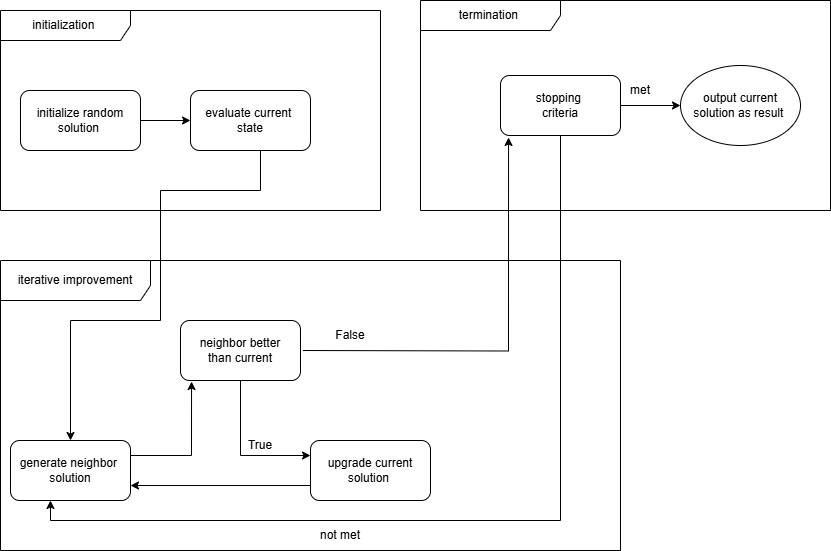

The diagram above was exported from draw.io. Its source (the exported page's mxGraphModel, read from the mxfile embedded in the PNG):
<mxGraphModel dx="1120" dy="518" grid="1" gridSize="10" guides="1" tooltips="1" connect="1" arrows="1" fold="1" page="1" pageScale="1" pageWidth="850" pageHeight="1100" math="0" shadow="0">
  <root>
    <mxCell id="0" />
    <mxCell id="1" parent="0" />
    <mxCell id="ltUH0FHAanTVnoW9bJoI-1" value="iterative improvement" style="shape=umlFrame;whiteSpace=wrap;html=1;pointerEvents=0;width=150;height=40;" parent="1" vertex="1">
      <mxGeometry x="10" y="410" width="620" height="290" as="geometry" />
    </mxCell>
    <mxCell id="ltUH0FHAanTVnoW9bJoI-2" value="termination&amp;nbsp;" style="shape=umlFrame;whiteSpace=wrap;html=1;pointerEvents=0;width=140;height=30;" parent="1" vertex="1">
      <mxGeometry x="430" y="150" width="410" height="210" as="geometry" />
    </mxCell>
    <mxCell id="ltUH0FHAanTVnoW9bJoI-3" value="initialization&amp;nbsp;" style="shape=umlFrame;whiteSpace=wrap;html=1;pointerEvents=0;width=130;height=30;" parent="1" vertex="1">
      <mxGeometry x="10" y="160" width="380" height="200" as="geometry" />
    </mxCell>
    <mxCell id="ltUH0FHAanTVnoW9bJoI-11" style="edgeStyle=orthogonalEdgeStyle;rounded=0;orthogonalLoop=1;jettySize=auto;html=1;exitX=0;exitY=0.75;exitDx=0;exitDy=0;entryX=1;entryY=0.75;entryDx=0;entryDy=0;" parent="1" source="ltUH0FHAanTVnoW9bJoI-6" target="ltUH0FHAanTVnoW9bJoI-10" edge="1">
      <mxGeometry relative="1" as="geometry" />
    </mxCell>
    <mxCell id="ltUH0FHAanTVnoW9bJoI-6" value="upgrade current solution&amp;nbsp;" style="rounded=1;whiteSpace=wrap;html=1;" parent="1" vertex="1">
      <mxGeometry x="320" y="590" width="120" height="60" as="geometry" />
    </mxCell>
    <mxCell id="ltUH0FHAanTVnoW9bJoI-33" style="edgeStyle=orthogonalEdgeStyle;rounded=0;orthogonalLoop=1;jettySize=auto;html=1;exitX=0.25;exitY=1;exitDx=0;exitDy=0;entryX=0.5;entryY=0;entryDx=0;entryDy=0;" parent="1" source="ltUH0FHAanTVnoW9bJoI-9" target="ltUH0FHAanTVnoW9bJoI-10" edge="1">
      <mxGeometry relative="1" as="geometry">
        <Array as="points">
          <mxPoint x="270" y="300" />
          <mxPoint x="270" y="340" />
          <mxPoint x="170" y="340" />
          <mxPoint x="170" y="470" />
          <mxPoint x="80" y="470" />
        </Array>
      </mxGeometry>
    </mxCell>
    <mxCell id="ltUH0FHAanTVnoW9bJoI-9" value="evaluate current&amp;nbsp;&lt;div&gt;state&lt;/div&gt;" style="rounded=1;whiteSpace=wrap;html=1;" parent="1" vertex="1">
      <mxGeometry x="200" y="240" width="120" height="60" as="geometry" />
    </mxCell>
    <mxCell id="ltUH0FHAanTVnoW9bJoI-13" style="edgeStyle=orthogonalEdgeStyle;rounded=0;orthogonalLoop=1;jettySize=auto;html=1;exitX=1;exitY=0.25;exitDx=0;exitDy=0;entryX=0.092;entryY=1.017;entryDx=0;entryDy=0;entryPerimeter=0;" parent="1" source="ltUH0FHAanTVnoW9bJoI-10" target="dXNpjJKOUwevytuWMjG7-5" edge="1">
      <mxGeometry relative="1" as="geometry">
        <mxPoint x="187.5" y="500" as="targetPoint" />
      </mxGeometry>
    </mxCell>
    <mxCell id="ltUH0FHAanTVnoW9bJoI-10" value="generate neighbor&amp;nbsp;&lt;div&gt;solution&lt;/div&gt;" style="rounded=1;whiteSpace=wrap;html=1;" parent="1" vertex="1">
      <mxGeometry x="20" y="590" width="120" height="60" as="geometry" />
    </mxCell>
    <mxCell id="ltUH0FHAanTVnoW9bJoI-16" style="edgeStyle=orthogonalEdgeStyle;rounded=0;orthogonalLoop=1;jettySize=auto;html=1;exitX=0.5;exitY=1;exitDx=0;exitDy=0;entryX=0;entryY=0.25;entryDx=0;entryDy=0;" parent="1" source="dXNpjJKOUwevytuWMjG7-5" target="ltUH0FHAanTVnoW9bJoI-6" edge="1">
      <mxGeometry relative="1" as="geometry">
        <mxPoint x="250" y="550" as="sourcePoint" />
      </mxGeometry>
    </mxCell>
    <mxCell id="ltUH0FHAanTVnoW9bJoI-21" style="edgeStyle=orthogonalEdgeStyle;rounded=0;orthogonalLoop=1;jettySize=auto;html=1;exitX=1;exitY=0.5;exitDx=0;exitDy=0;entryX=0.067;entryY=1.033;entryDx=0;entryDy=0;entryPerimeter=0;" parent="1" target="dXNpjJKOUwevytuWMjG7-3" edge="1">
      <mxGeometry relative="1" as="geometry">
        <mxPoint x="312.5" y="500" as="sourcePoint" />
        <mxPoint x="500" y="255" as="targetPoint" />
      </mxGeometry>
    </mxCell>
    <mxCell id="ltUH0FHAanTVnoW9bJoI-17" value="True" style="text;html=1;whiteSpace=wrap;strokeColor=none;fillColor=none;align=center;verticalAlign=middle;rounded=0;" parent="1" vertex="1">
      <mxGeometry x="240" y="580" width="60" height="30" as="geometry" />
    </mxCell>
    <mxCell id="ltUH0FHAanTVnoW9bJoI-20" value="False" style="text;html=1;whiteSpace=wrap;strokeColor=none;fillColor=none;align=center;verticalAlign=middle;rounded=0;" parent="1" vertex="1">
      <mxGeometry x="330" y="470" width="60" height="30" as="geometry" />
    </mxCell>
    <mxCell id="ltUH0FHAanTVnoW9bJoI-32" style="edgeStyle=orthogonalEdgeStyle;rounded=0;orthogonalLoop=1;jettySize=auto;html=1;exitX=1;exitY=0.5;exitDx=0;exitDy=0;entryX=0;entryY=0.5;entryDx=0;entryDy=0;" parent="1" source="ltUH0FHAanTVnoW9bJoI-23" target="ltUH0FHAanTVnoW9bJoI-9" edge="1">
      <mxGeometry relative="1" as="geometry" />
    </mxCell>
    <mxCell id="ltUH0FHAanTVnoW9bJoI-23" value="initialize random solution&amp;nbsp;" style="rounded=1;whiteSpace=wrap;html=1;" parent="1" vertex="1">
      <mxGeometry x="30" y="240" width="120" height="60" as="geometry" />
    </mxCell>
    <mxCell id="ltUH0FHAanTVnoW9bJoI-31" style="edgeStyle=orthogonalEdgeStyle;rounded=0;orthogonalLoop=1;jettySize=auto;html=1;exitX=1;exitY=0.5;exitDx=0;exitDy=0;entryX=0;entryY=0.5;entryDx=0;entryDy=0;" parent="1" edge="1">
      <mxGeometry relative="1" as="geometry">
        <mxPoint x="625" y="255" as="sourcePoint" />
        <mxPoint x="690" y="255" as="targetPoint" />
      </mxGeometry>
    </mxCell>
    <mxCell id="ltUH0FHAanTVnoW9bJoI-27" style="edgeStyle=orthogonalEdgeStyle;rounded=0;orthogonalLoop=1;jettySize=auto;html=1;entryX=0.333;entryY=1;entryDx=0;entryDy=0;entryPerimeter=0;exitX=0.5;exitY=1;exitDx=0;exitDy=0;" parent="1" source="dXNpjJKOUwevytuWMjG7-3" target="ltUH0FHAanTVnoW9bJoI-10" edge="1">
      <mxGeometry relative="1" as="geometry">
        <mxPoint x="562.5" y="305" as="sourcePoint" />
        <Array as="points">
          <mxPoint x="570" y="670" />
          <mxPoint x="60" y="670" />
        </Array>
      </mxGeometry>
    </mxCell>
    <mxCell id="ltUH0FHAanTVnoW9bJoI-28" value="not met" style="text;html=1;whiteSpace=wrap;strokeColor=none;fillColor=none;align=center;verticalAlign=middle;rounded=0;" parent="1" vertex="1">
      <mxGeometry x="320" y="670" width="60" height="30" as="geometry" />
    </mxCell>
    <mxCell id="ltUH0FHAanTVnoW9bJoI-29" value="met" style="text;html=1;whiteSpace=wrap;strokeColor=none;fillColor=none;align=center;verticalAlign=middle;rounded=0;" parent="1" vertex="1">
      <mxGeometry x="620" y="225" width="60" height="30" as="geometry" />
    </mxCell>
    <mxCell id="dXNpjJKOUwevytuWMjG7-2" value="output current solution as result&amp;nbsp;" style="ellipse;whiteSpace=wrap;html=1;" vertex="1" parent="1">
      <mxGeometry x="690" y="215" width="120" height="80" as="geometry" />
    </mxCell>
    <mxCell id="dXNpjJKOUwevytuWMjG7-3" value="&lt;div&gt;stopping&amp;nbsp;&lt;/div&gt;criteria" style="rounded=1;whiteSpace=wrap;html=1;" vertex="1" parent="1">
      <mxGeometry x="510" y="225" width="120" height="60" as="geometry" />
    </mxCell>
    <mxCell id="dXNpjJKOUwevytuWMjG7-5" value="neighbor better&lt;div&gt;than current&lt;/div&gt;" style="rounded=1;whiteSpace=wrap;html=1;" vertex="1" parent="1">
      <mxGeometry x="190" y="470" width="120" height="60" as="geometry" />
    </mxCell>
  </root>
</mxGraphModel>